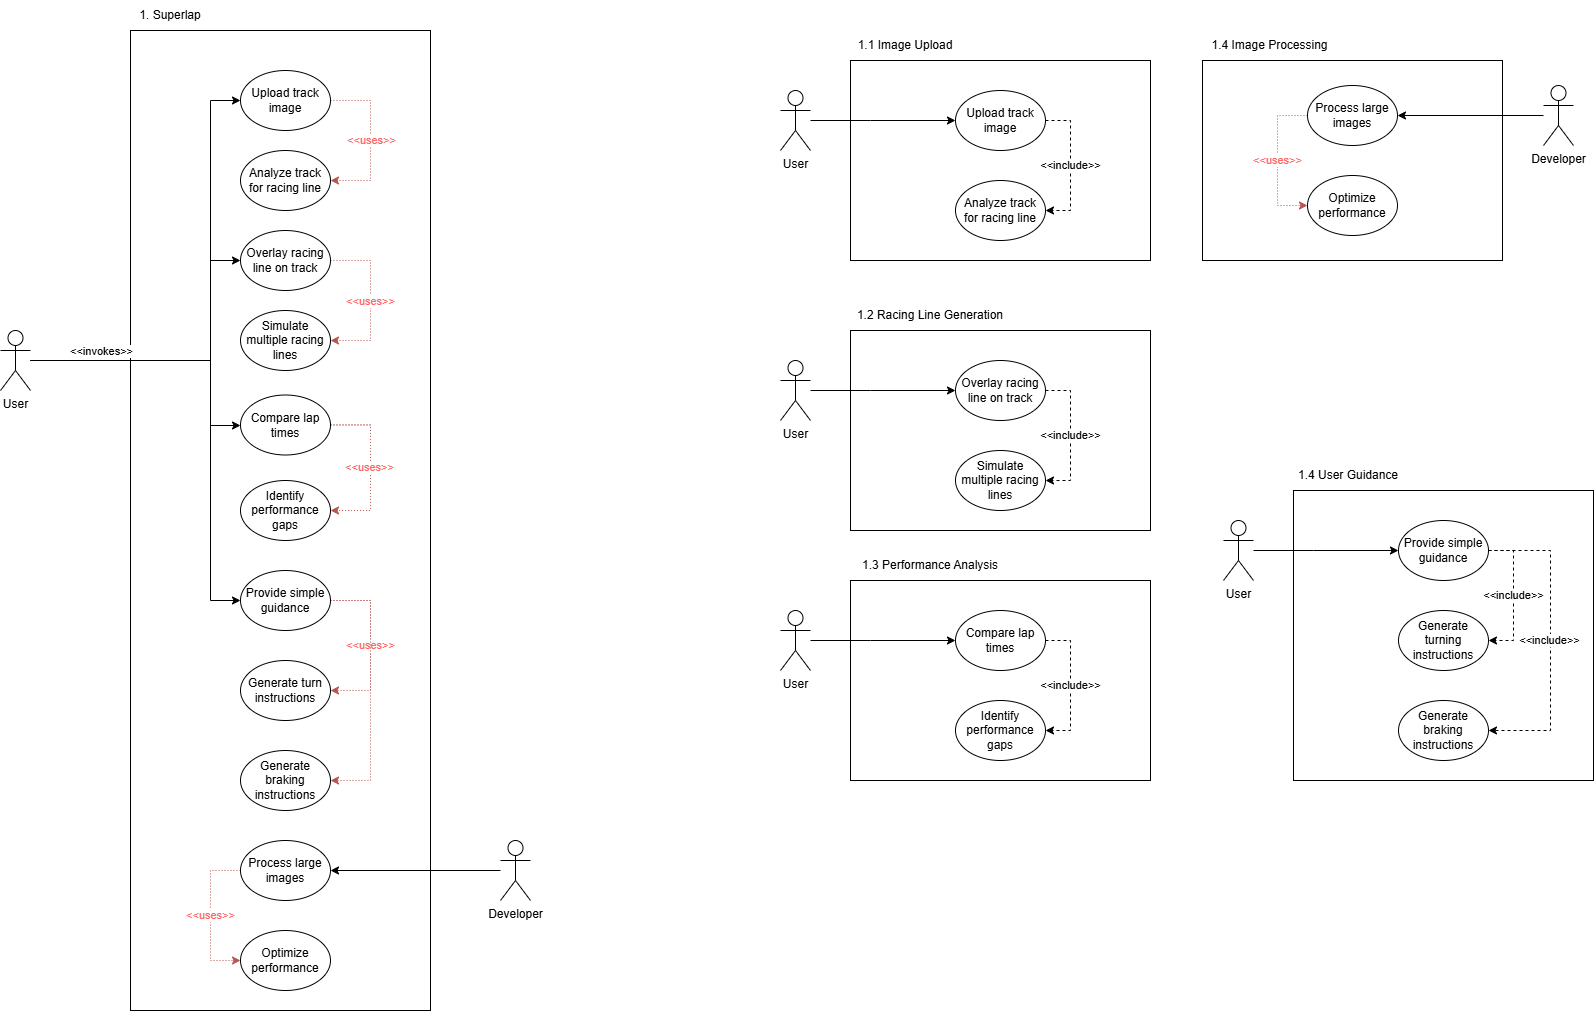

The diagram above was exported from draw.io. Its source (the exported page's mxGraphModel, read from the mxfile embedded in the PNG):
<mxGraphModel dx="2037" dy="1110" grid="1" gridSize="10" guides="1" tooltips="1" connect="1" arrows="1" fold="1" page="1" pageScale="1" pageWidth="827" pageHeight="1169" math="0" shadow="0">
  <root>
    <mxCell id="0" />
    <mxCell id="1" parent="0" />
    <mxCell id="GiKi07wSrL8HT4XrNfaL-78" value="" style="rounded=0;whiteSpace=wrap;html=1;" parent="1" vertex="1">
      <mxGeometry x="1212" y="70" width="300" height="200" as="geometry" />
    </mxCell>
    <mxCell id="GiKi07wSrL8HT4XrNfaL-79" value="1.4 Image Processing" style="text;html=1;align=center;verticalAlign=middle;whiteSpace=wrap;rounded=0;" parent="1" vertex="1">
      <mxGeometry x="1212" y="40" width="135" height="30" as="geometry" />
    </mxCell>
    <mxCell id="GiKi07wSrL8HT4XrNfaL-42" value="" style="rounded=0;whiteSpace=wrap;html=1;" parent="1" vertex="1">
      <mxGeometry x="860" y="70" width="300" height="200" as="geometry" />
    </mxCell>
    <mxCell id="GiKi07wSrL8HT4XrNfaL-17" value="" style="rounded=0;whiteSpace=wrap;html=1;strokeWidth=1;" parent="1" vertex="1">
      <mxGeometry x="140" y="40" width="300" height="980" as="geometry" />
    </mxCell>
    <mxCell id="GiKi07wSrL8HT4XrNfaL-10" style="edgeStyle=orthogonalEdgeStyle;rounded=0;orthogonalLoop=1;jettySize=auto;html=1;endArrow=classic;startFill=0;endFill=1;" parent="1" source="GiKi07wSrL8HT4XrNfaL-1" target="GiKi07wSrL8HT4XrNfaL-8" edge="1">
      <mxGeometry relative="1" as="geometry">
        <Array as="points">
          <mxPoint x="220" y="370" />
          <mxPoint x="220" y="270" />
        </Array>
      </mxGeometry>
    </mxCell>
    <mxCell id="GiKi07wSrL8HT4XrNfaL-24" style="edgeStyle=orthogonalEdgeStyle;rounded=0;orthogonalLoop=1;jettySize=auto;html=1;endArrow=classic;startFill=0;endFill=1;" parent="1" source="GiKi07wSrL8HT4XrNfaL-1" target="GiKi07wSrL8HT4XrNfaL-12" edge="1">
      <mxGeometry relative="1" as="geometry">
        <Array as="points">
          <mxPoint x="220" y="370" />
          <mxPoint x="220" y="435" />
        </Array>
      </mxGeometry>
    </mxCell>
    <mxCell id="GiKi07wSrL8HT4XrNfaL-25" style="edgeStyle=orthogonalEdgeStyle;rounded=0;orthogonalLoop=1;jettySize=auto;html=1;endArrow=classic;startFill=0;endFill=1;" parent="1" source="GiKi07wSrL8HT4XrNfaL-1" target="GiKi07wSrL8HT4XrNfaL-2" edge="1">
      <mxGeometry relative="1" as="geometry">
        <Array as="points">
          <mxPoint x="220" y="370" />
          <mxPoint x="220" y="110" />
        </Array>
      </mxGeometry>
    </mxCell>
    <mxCell id="GiKi07wSrL8HT4XrNfaL-26" style="edgeStyle=orthogonalEdgeStyle;rounded=0;orthogonalLoop=1;jettySize=auto;html=1;endArrow=classic;startFill=0;endFill=1;" parent="1" source="GiKi07wSrL8HT4XrNfaL-1" target="GiKi07wSrL8HT4XrNfaL-14" edge="1">
      <mxGeometry relative="1" as="geometry">
        <Array as="points">
          <mxPoint x="220" y="370" />
          <mxPoint x="220" y="610" />
        </Array>
      </mxGeometry>
    </mxCell>
    <mxCell id="GiKi07wSrL8HT4XrNfaL-40" value="&amp;lt;&amp;lt;invokes&amp;gt;&amp;gt;" style="edgeLabel;html=1;align=center;verticalAlign=middle;resizable=0;points=[];" parent="GiKi07wSrL8HT4XrNfaL-26" connectable="0" vertex="1">
      <mxGeometry x="-0.6" relative="1" as="geometry">
        <mxPoint x="-20" y="-10" as="offset" />
      </mxGeometry>
    </mxCell>
    <mxCell id="GiKi07wSrL8HT4XrNfaL-1" value="User" style="shape=umlActor;verticalLabelPosition=bottom;verticalAlign=top;html=1;outlineConnect=0;" parent="1" vertex="1">
      <mxGeometry x="10" y="340" width="30" height="60" as="geometry" />
    </mxCell>
    <mxCell id="GiKi07wSrL8HT4XrNfaL-27" style="edgeStyle=orthogonalEdgeStyle;rounded=0;orthogonalLoop=1;jettySize=auto;html=1;dashed=1;dashPattern=1 2;endArrow=classic;startFill=0;fillColor=#f8cecc;strokeColor=#b85450;endFill=1;" parent="1" source="GiKi07wSrL8HT4XrNfaL-2" target="GiKi07wSrL8HT4XrNfaL-5" edge="1">
      <mxGeometry relative="1" as="geometry">
        <Array as="points">
          <mxPoint x="380" y="110" />
          <mxPoint x="380" y="190" />
        </Array>
      </mxGeometry>
    </mxCell>
    <mxCell id="GiKi07wSrL8HT4XrNfaL-28" value="&lt;font style=&quot;color: rgb(255, 102, 102);&quot;&gt;&amp;lt;&amp;lt;uses&amp;gt;&amp;gt;&lt;/font&gt;" style="edgeLabel;html=1;align=center;verticalAlign=middle;resizable=0;points=[];" parent="GiKi07wSrL8HT4XrNfaL-27" connectable="0" vertex="1">
      <mxGeometry x="-0.135" y="2" relative="1" as="geometry">
        <mxPoint x="-2" y="11" as="offset" />
      </mxGeometry>
    </mxCell>
    <mxCell id="GiKi07wSrL8HT4XrNfaL-2" value="Upload track image" style="ellipse;whiteSpace=wrap;html=1;" parent="1" vertex="1">
      <mxGeometry x="250" y="80" width="90" height="60" as="geometry" />
    </mxCell>
    <mxCell id="GiKi07wSrL8HT4XrNfaL-5" value="Analyze track for racing line" style="ellipse;whiteSpace=wrap;html=1;" parent="1" vertex="1">
      <mxGeometry x="250" y="160" width="90" height="60" as="geometry" />
    </mxCell>
    <mxCell id="GiKi07wSrL8HT4XrNfaL-31" style="edgeStyle=orthogonalEdgeStyle;rounded=0;orthogonalLoop=1;jettySize=auto;html=1;dashed=1;dashPattern=1 2;endArrow=classic;startFill=0;fillColor=#f8cecc;strokeColor=#b85450;endFill=1;" parent="1" source="GiKi07wSrL8HT4XrNfaL-8" target="GiKi07wSrL8HT4XrNfaL-11" edge="1">
      <mxGeometry relative="1" as="geometry">
        <Array as="points">
          <mxPoint x="380" y="270" />
          <mxPoint x="380" y="350" />
        </Array>
      </mxGeometry>
    </mxCell>
    <mxCell id="GiKi07wSrL8HT4XrNfaL-32" value="&lt;font style=&quot;color: rgb(255, 102, 102);&quot;&gt;&amp;lt;&amp;lt;uses&amp;gt;&amp;gt;&lt;/font&gt;" style="edgeLabel;html=1;align=center;verticalAlign=middle;resizable=0;points=[];" parent="GiKi07wSrL8HT4XrNfaL-31" connectable="0" vertex="1">
      <mxGeometry x="0.0025" y="-1" relative="1" as="geometry">
        <mxPoint as="offset" />
      </mxGeometry>
    </mxCell>
    <mxCell id="GiKi07wSrL8HT4XrNfaL-8" value="Overlay racing line on track" style="ellipse;whiteSpace=wrap;html=1;" parent="1" vertex="1">
      <mxGeometry x="250" y="240" width="90" height="60" as="geometry" />
    </mxCell>
    <mxCell id="GiKi07wSrL8HT4XrNfaL-11" value="Simulate multiple racing lines" style="ellipse;whiteSpace=wrap;html=1;" parent="1" vertex="1">
      <mxGeometry x="250" y="320" width="90" height="60" as="geometry" />
    </mxCell>
    <mxCell id="GiKi07wSrL8HT4XrNfaL-29" style="edgeStyle=orthogonalEdgeStyle;rounded=0;orthogonalLoop=1;jettySize=auto;html=1;dashed=1;dashPattern=1 2;endArrow=classic;startFill=0;fillColor=#f8cecc;strokeColor=#b85450;endFill=1;" parent="1" source="GiKi07wSrL8HT4XrNfaL-12" target="GiKi07wSrL8HT4XrNfaL-13" edge="1">
      <mxGeometry relative="1" as="geometry">
        <Array as="points">
          <mxPoint x="380" y="435" />
          <mxPoint x="380" y="520" />
        </Array>
      </mxGeometry>
    </mxCell>
    <mxCell id="GiKi07wSrL8HT4XrNfaL-30" value="&lt;font style=&quot;color: rgb(255, 102, 102);&quot;&gt;&amp;lt;&amp;lt;uses&amp;gt;&amp;gt;&lt;/font&gt;" style="edgeLabel;html=1;align=center;verticalAlign=middle;resizable=0;points=[];" parent="GiKi07wSrL8HT4XrNfaL-29" connectable="0" vertex="1">
      <mxGeometry x="-0.0248" y="-2" relative="1" as="geometry">
        <mxPoint as="offset" />
      </mxGeometry>
    </mxCell>
    <mxCell id="GiKi07wSrL8HT4XrNfaL-12" value="Compare lap times" style="ellipse;whiteSpace=wrap;html=1;" parent="1" vertex="1">
      <mxGeometry x="250" y="404.5" width="90" height="60" as="geometry" />
    </mxCell>
    <mxCell id="GiKi07wSrL8HT4XrNfaL-13" value="Identify performance gaps" style="ellipse;whiteSpace=wrap;html=1;" parent="1" vertex="1">
      <mxGeometry x="250" y="490" width="90" height="60" as="geometry" />
    </mxCell>
    <mxCell id="GiKi07wSrL8HT4XrNfaL-35" style="edgeStyle=orthogonalEdgeStyle;rounded=0;orthogonalLoop=1;jettySize=auto;html=1;endArrow=classic;startFill=0;dashed=1;dashPattern=1 2;fillColor=#f8cecc;strokeColor=#b85450;endFill=1;" parent="1" source="GiKi07wSrL8HT4XrNfaL-14" target="GiKi07wSrL8HT4XrNfaL-15" edge="1">
      <mxGeometry relative="1" as="geometry">
        <Array as="points">
          <mxPoint x="380" y="610" />
          <mxPoint x="380" y="700" />
        </Array>
      </mxGeometry>
    </mxCell>
    <mxCell id="GiKi07wSrL8HT4XrNfaL-36" value="&lt;font style=&quot;color: rgb(255, 102, 102);&quot;&gt;&amp;lt;&amp;lt;uses&amp;gt;&amp;gt;&lt;/font&gt;" style="edgeLabel;html=1;align=center;verticalAlign=middle;resizable=0;points=[];" parent="GiKi07wSrL8HT4XrNfaL-35" connectable="0" vertex="1">
      <mxGeometry x="-0.0094" y="-1" relative="1" as="geometry">
        <mxPoint as="offset" />
      </mxGeometry>
    </mxCell>
    <mxCell id="GiKi07wSrL8HT4XrNfaL-37" style="edgeStyle=orthogonalEdgeStyle;rounded=0;orthogonalLoop=1;jettySize=auto;html=1;dashed=1;dashPattern=1 2;fillColor=#f8cecc;strokeColor=#b85450;endArrow=classic;startFill=0;endFill=1;" parent="1" source="GiKi07wSrL8HT4XrNfaL-14" target="GiKi07wSrL8HT4XrNfaL-16" edge="1">
      <mxGeometry relative="1" as="geometry">
        <Array as="points">
          <mxPoint x="380" y="610" />
          <mxPoint x="380" y="790" />
        </Array>
      </mxGeometry>
    </mxCell>
    <mxCell id="GiKi07wSrL8HT4XrNfaL-14" value="Provide simple guidance" style="ellipse;whiteSpace=wrap;html=1;" parent="1" vertex="1">
      <mxGeometry x="250" y="580" width="90" height="60" as="geometry" />
    </mxCell>
    <mxCell id="GiKi07wSrL8HT4XrNfaL-15" value="Generate turn instructions" style="ellipse;whiteSpace=wrap;html=1;" parent="1" vertex="1">
      <mxGeometry x="250" y="670" width="90" height="60" as="geometry" />
    </mxCell>
    <mxCell id="GiKi07wSrL8HT4XrNfaL-16" value="Generate braking instructions" style="ellipse;whiteSpace=wrap;html=1;" parent="1" vertex="1">
      <mxGeometry x="250" y="760" width="90" height="60" as="geometry" />
    </mxCell>
    <mxCell id="GiKi07wSrL8HT4XrNfaL-18" value="1. Superlap" style="text;html=1;align=center;verticalAlign=middle;whiteSpace=wrap;rounded=0;" parent="1" vertex="1">
      <mxGeometry x="140" y="10" width="80" height="30" as="geometry" />
    </mxCell>
    <mxCell id="GiKi07wSrL8HT4XrNfaL-38" style="edgeStyle=orthogonalEdgeStyle;rounded=0;orthogonalLoop=1;jettySize=auto;html=1;fillColor=#f8cecc;strokeColor=#b85450;dashed=1;dashPattern=1 2;endArrow=classic;startFill=0;endFill=1;" parent="1" source="GiKi07wSrL8HT4XrNfaL-19" target="GiKi07wSrL8HT4XrNfaL-20" edge="1">
      <mxGeometry relative="1" as="geometry">
        <Array as="points">
          <mxPoint x="220" y="880" />
          <mxPoint x="220" y="970" />
        </Array>
      </mxGeometry>
    </mxCell>
    <mxCell id="GiKi07wSrL8HT4XrNfaL-39" value="&lt;font style=&quot;color: rgb(255, 102, 102);&quot;&gt;&amp;lt;&amp;lt;uses&amp;gt;&amp;gt;&lt;/font&gt;" style="edgeLabel;html=1;align=center;verticalAlign=middle;resizable=0;points=[];" parent="GiKi07wSrL8HT4XrNfaL-38" connectable="0" vertex="1">
      <mxGeometry x="-0.0107" y="-1" relative="1" as="geometry">
        <mxPoint as="offset" />
      </mxGeometry>
    </mxCell>
    <mxCell id="GiKi07wSrL8HT4XrNfaL-19" value="Process large images" style="ellipse;whiteSpace=wrap;html=1;" parent="1" vertex="1">
      <mxGeometry x="250" y="850" width="90" height="60" as="geometry" />
    </mxCell>
    <mxCell id="GiKi07wSrL8HT4XrNfaL-20" value="Optimize performance" style="ellipse;whiteSpace=wrap;html=1;" parent="1" vertex="1">
      <mxGeometry x="250" y="940" width="90" height="60" as="geometry" />
    </mxCell>
    <mxCell id="GiKi07wSrL8HT4XrNfaL-22" style="edgeStyle=orthogonalEdgeStyle;rounded=0;orthogonalLoop=1;jettySize=auto;html=1;endArrow=classic;startFill=0;endFill=1;" parent="1" source="GiKi07wSrL8HT4XrNfaL-21" target="GiKi07wSrL8HT4XrNfaL-19" edge="1">
      <mxGeometry relative="1" as="geometry" />
    </mxCell>
    <mxCell id="GiKi07wSrL8HT4XrNfaL-21" value="Developer" style="shape=umlActor;verticalLabelPosition=bottom;verticalAlign=top;html=1;outlineConnect=0;" parent="1" vertex="1">
      <mxGeometry x="510" y="850" width="30" height="60" as="geometry" />
    </mxCell>
    <mxCell id="GiKi07wSrL8HT4XrNfaL-47" value="&amp;lt;&amp;lt;include&amp;gt;&amp;gt;" style="edgeStyle=orthogonalEdgeStyle;rounded=0;orthogonalLoop=1;jettySize=auto;html=1;endArrow=classic;startFill=0;fillColor=#dae8fc;strokeColor=#000000;dashed=1;startArrow=none;endFill=1;" parent="1" source="GiKi07wSrL8HT4XrNfaL-41" target="GiKi07wSrL8HT4XrNfaL-43" edge="1">
      <mxGeometry relative="1" as="geometry">
        <Array as="points">
          <mxPoint x="1080" y="130" />
          <mxPoint x="1080" y="220" />
        </Array>
      </mxGeometry>
    </mxCell>
    <mxCell id="GiKi07wSrL8HT4XrNfaL-41" value="Upload track image" style="ellipse;whiteSpace=wrap;html=1;" parent="1" vertex="1">
      <mxGeometry x="965" y="100" width="90" height="60" as="geometry" />
    </mxCell>
    <mxCell id="GiKi07wSrL8HT4XrNfaL-43" value="Analyze track for racing line" style="ellipse;whiteSpace=wrap;html=1;" parent="1" vertex="1">
      <mxGeometry x="965" y="190" width="90" height="60" as="geometry" />
    </mxCell>
    <mxCell id="GiKi07wSrL8HT4XrNfaL-46" style="edgeStyle=orthogonalEdgeStyle;rounded=0;orthogonalLoop=1;jettySize=auto;html=1;endArrow=classic;startFill=0;endFill=1;" parent="1" source="GiKi07wSrL8HT4XrNfaL-44" target="GiKi07wSrL8HT4XrNfaL-41" edge="1">
      <mxGeometry relative="1" as="geometry">
        <Array as="points">
          <mxPoint x="880" y="130" />
          <mxPoint x="880" y="130" />
        </Array>
      </mxGeometry>
    </mxCell>
    <mxCell id="GiKi07wSrL8HT4XrNfaL-44" value="User" style="shape=umlActor;verticalLabelPosition=bottom;verticalAlign=top;html=1;outlineConnect=0;" parent="1" vertex="1">
      <mxGeometry x="790" y="100" width="30" height="60" as="geometry" />
    </mxCell>
    <mxCell id="GiKi07wSrL8HT4XrNfaL-45" value="1.1 Image Upload" style="text;html=1;align=center;verticalAlign=middle;whiteSpace=wrap;rounded=0;" parent="1" vertex="1">
      <mxGeometry x="860" y="40" width="110" height="30" as="geometry" />
    </mxCell>
    <mxCell id="GiKi07wSrL8HT4XrNfaL-49" value="" style="rounded=0;whiteSpace=wrap;html=1;" parent="1" vertex="1">
      <mxGeometry x="860" y="340" width="300" height="200" as="geometry" />
    </mxCell>
    <mxCell id="GiKi07wSrL8HT4XrNfaL-50" value="&amp;lt;&amp;lt;include&amp;gt;&amp;gt;" style="edgeStyle=orthogonalEdgeStyle;rounded=0;orthogonalLoop=1;jettySize=auto;html=1;endArrow=classic;startFill=0;fillColor=#dae8fc;strokeColor=#000000;dashed=1;endFill=1;" parent="1" source="GiKi07wSrL8HT4XrNfaL-51" target="GiKi07wSrL8HT4XrNfaL-52" edge="1">
      <mxGeometry relative="1" as="geometry">
        <Array as="points">
          <mxPoint x="1080" y="400" />
          <mxPoint x="1080" y="490" />
        </Array>
      </mxGeometry>
    </mxCell>
    <mxCell id="GiKi07wSrL8HT4XrNfaL-51" value="Overlay racing line on track" style="ellipse;whiteSpace=wrap;html=1;" parent="1" vertex="1">
      <mxGeometry x="965" y="370" width="90" height="60" as="geometry" />
    </mxCell>
    <mxCell id="GiKi07wSrL8HT4XrNfaL-52" value="Simulate multiple racing lines" style="ellipse;whiteSpace=wrap;html=1;" parent="1" vertex="1">
      <mxGeometry x="965" y="460" width="90" height="60" as="geometry" />
    </mxCell>
    <mxCell id="GiKi07wSrL8HT4XrNfaL-53" style="edgeStyle=orthogonalEdgeStyle;rounded=0;orthogonalLoop=1;jettySize=auto;html=1;endArrow=classic;startFill=0;endFill=1;" parent="1" source="GiKi07wSrL8HT4XrNfaL-54" target="GiKi07wSrL8HT4XrNfaL-51" edge="1">
      <mxGeometry relative="1" as="geometry">
        <Array as="points">
          <mxPoint x="880" y="400" />
          <mxPoint x="880" y="400" />
        </Array>
      </mxGeometry>
    </mxCell>
    <mxCell id="GiKi07wSrL8HT4XrNfaL-54" value="User" style="shape=umlActor;verticalLabelPosition=bottom;verticalAlign=top;html=1;outlineConnect=0;" parent="1" vertex="1">
      <mxGeometry x="790" y="370" width="30" height="60" as="geometry" />
    </mxCell>
    <mxCell id="GiKi07wSrL8HT4XrNfaL-55" value="1.2 Racing Line Generation" style="text;html=1;align=center;verticalAlign=middle;whiteSpace=wrap;rounded=0;" parent="1" vertex="1">
      <mxGeometry x="860" y="310" width="160" height="30" as="geometry" />
    </mxCell>
    <mxCell id="GiKi07wSrL8HT4XrNfaL-56" value="" style="rounded=0;whiteSpace=wrap;html=1;" parent="1" vertex="1">
      <mxGeometry x="860" y="590" width="300" height="200" as="geometry" />
    </mxCell>
    <mxCell id="GiKi07wSrL8HT4XrNfaL-57" value="&amp;lt;&amp;lt;include&amp;gt;&amp;gt;" style="edgeStyle=orthogonalEdgeStyle;rounded=0;orthogonalLoop=1;jettySize=auto;html=1;endArrow=classic;startFill=0;fillColor=#dae8fc;strokeColor=#000000;dashed=1;endFill=1;" parent="1" source="GiKi07wSrL8HT4XrNfaL-58" target="GiKi07wSrL8HT4XrNfaL-59" edge="1">
      <mxGeometry relative="1" as="geometry">
        <Array as="points">
          <mxPoint x="1080" y="650" />
          <mxPoint x="1080" y="740" />
        </Array>
      </mxGeometry>
    </mxCell>
    <mxCell id="GiKi07wSrL8HT4XrNfaL-58" value="Compare lap times" style="ellipse;whiteSpace=wrap;html=1;" parent="1" vertex="1">
      <mxGeometry x="965" y="620" width="90" height="60" as="geometry" />
    </mxCell>
    <mxCell id="GiKi07wSrL8HT4XrNfaL-59" value="Identify performance gaps" style="ellipse;whiteSpace=wrap;html=1;" parent="1" vertex="1">
      <mxGeometry x="965" y="710" width="90" height="60" as="geometry" />
    </mxCell>
    <mxCell id="GiKi07wSrL8HT4XrNfaL-60" style="edgeStyle=orthogonalEdgeStyle;rounded=0;orthogonalLoop=1;jettySize=auto;html=1;endArrow=classic;startFill=0;endFill=1;" parent="1" source="GiKi07wSrL8HT4XrNfaL-61" target="GiKi07wSrL8HT4XrNfaL-58" edge="1">
      <mxGeometry relative="1" as="geometry">
        <Array as="points">
          <mxPoint x="880" y="650" />
          <mxPoint x="880" y="650" />
        </Array>
      </mxGeometry>
    </mxCell>
    <mxCell id="GiKi07wSrL8HT4XrNfaL-61" value="User" style="shape=umlActor;verticalLabelPosition=bottom;verticalAlign=top;html=1;outlineConnect=0;" parent="1" vertex="1">
      <mxGeometry x="790" y="620" width="30" height="60" as="geometry" />
    </mxCell>
    <mxCell id="GiKi07wSrL8HT4XrNfaL-62" value="1.3 Performance Analysis" style="text;html=1;align=center;verticalAlign=middle;whiteSpace=wrap;rounded=0;" parent="1" vertex="1">
      <mxGeometry x="860" y="560" width="160" height="30" as="geometry" />
    </mxCell>
    <mxCell id="GiKi07wSrL8HT4XrNfaL-63" value="" style="rounded=0;whiteSpace=wrap;html=1;" parent="1" vertex="1">
      <mxGeometry x="1303" y="500" width="300" height="290" as="geometry" />
    </mxCell>
    <mxCell id="GiKi07wSrL8HT4XrNfaL-64" value="&amp;lt;&amp;lt;include&amp;gt;&amp;gt;" style="edgeStyle=orthogonalEdgeStyle;rounded=0;orthogonalLoop=1;jettySize=auto;html=1;endArrow=classic;startFill=0;fillColor=#dae8fc;strokeColor=#000000;dashed=1;endFill=1;" parent="1" source="GiKi07wSrL8HT4XrNfaL-65" target="GiKi07wSrL8HT4XrNfaL-66" edge="1">
      <mxGeometry relative="1" as="geometry">
        <Array as="points">
          <mxPoint x="1523" y="560" />
          <mxPoint x="1523" y="650" />
        </Array>
      </mxGeometry>
    </mxCell>
    <mxCell id="GiKi07wSrL8HT4XrNfaL-71" style="edgeStyle=orthogonalEdgeStyle;rounded=0;orthogonalLoop=1;jettySize=auto;html=1;dashed=1;endArrow=classic;startFill=0;fillColor=#dae8fc;strokeColor=#000000;endFill=1;" parent="1" source="GiKi07wSrL8HT4XrNfaL-65" target="GiKi07wSrL8HT4XrNfaL-70" edge="1">
      <mxGeometry relative="1" as="geometry">
        <Array as="points">
          <mxPoint x="1560" y="560" />
          <mxPoint x="1560" y="740" />
        </Array>
      </mxGeometry>
    </mxCell>
    <mxCell id="PWwDOyI4SVsNz1mzIwy8-1" value="&amp;lt;&amp;lt;include&amp;gt;&amp;gt;" style="edgeLabel;html=1;align=center;verticalAlign=middle;resizable=0;points=[];" vertex="1" connectable="0" parent="GiKi07wSrL8HT4XrNfaL-71">
      <mxGeometry y="-2" relative="1" as="geometry">
        <mxPoint as="offset" />
      </mxGeometry>
    </mxCell>
    <mxCell id="GiKi07wSrL8HT4XrNfaL-65" value="Provide simple guidance" style="ellipse;whiteSpace=wrap;html=1;" parent="1" vertex="1">
      <mxGeometry x="1408" y="530" width="90" height="60" as="geometry" />
    </mxCell>
    <mxCell id="GiKi07wSrL8HT4XrNfaL-66" value="Generate turning instructions" style="ellipse;whiteSpace=wrap;html=1;" parent="1" vertex="1">
      <mxGeometry x="1408" y="620" width="90" height="60" as="geometry" />
    </mxCell>
    <mxCell id="GiKi07wSrL8HT4XrNfaL-67" style="edgeStyle=orthogonalEdgeStyle;rounded=0;orthogonalLoop=1;jettySize=auto;html=1;endArrow=classic;startFill=0;endFill=1;" parent="1" source="GiKi07wSrL8HT4XrNfaL-68" target="GiKi07wSrL8HT4XrNfaL-65" edge="1">
      <mxGeometry relative="1" as="geometry">
        <Array as="points">
          <mxPoint x="1323" y="560" />
          <mxPoint x="1323" y="560" />
        </Array>
      </mxGeometry>
    </mxCell>
    <mxCell id="GiKi07wSrL8HT4XrNfaL-68" value="User" style="shape=umlActor;verticalLabelPosition=bottom;verticalAlign=top;html=1;outlineConnect=0;" parent="1" vertex="1">
      <mxGeometry x="1233" y="530" width="30" height="60" as="geometry" />
    </mxCell>
    <mxCell id="GiKi07wSrL8HT4XrNfaL-69" value="1.4 User Guidance" style="text;html=1;align=center;verticalAlign=middle;whiteSpace=wrap;rounded=0;" parent="1" vertex="1">
      <mxGeometry x="1303" y="470" width="110" height="30" as="geometry" />
    </mxCell>
    <mxCell id="GiKi07wSrL8HT4XrNfaL-70" value="Generate braking instructions" style="ellipse;whiteSpace=wrap;html=1;" parent="1" vertex="1">
      <mxGeometry x="1408" y="710" width="90" height="60" as="geometry" />
    </mxCell>
    <mxCell id="GiKi07wSrL8HT4XrNfaL-72" style="edgeStyle=orthogonalEdgeStyle;rounded=0;orthogonalLoop=1;jettySize=auto;html=1;fillColor=#f8cecc;strokeColor=#b85450;dashed=1;dashPattern=1 2;endArrow=classic;startFill=0;endFill=1;" parent="1" source="GiKi07wSrL8HT4XrNfaL-74" target="GiKi07wSrL8HT4XrNfaL-75" edge="1">
      <mxGeometry relative="1" as="geometry">
        <Array as="points">
          <mxPoint x="1287" y="125" />
          <mxPoint x="1287" y="215" />
        </Array>
      </mxGeometry>
    </mxCell>
    <mxCell id="GiKi07wSrL8HT4XrNfaL-73" value="&lt;font style=&quot;color: rgb(255, 102, 102);&quot;&gt;&amp;lt;&amp;lt;uses&amp;gt;&amp;gt;&lt;/font&gt;" style="edgeLabel;html=1;align=center;verticalAlign=middle;resizable=0;points=[];" parent="GiKi07wSrL8HT4XrNfaL-72" connectable="0" vertex="1">
      <mxGeometry x="-0.0107" y="-1" relative="1" as="geometry">
        <mxPoint as="offset" />
      </mxGeometry>
    </mxCell>
    <mxCell id="GiKi07wSrL8HT4XrNfaL-74" value="Process large images" style="ellipse;whiteSpace=wrap;html=1;" parent="1" vertex="1">
      <mxGeometry x="1317" y="95" width="90" height="60" as="geometry" />
    </mxCell>
    <mxCell id="GiKi07wSrL8HT4XrNfaL-75" value="Optimize performance" style="ellipse;whiteSpace=wrap;html=1;" parent="1" vertex="1">
      <mxGeometry x="1317" y="185" width="90" height="60" as="geometry" />
    </mxCell>
    <mxCell id="GiKi07wSrL8HT4XrNfaL-76" style="edgeStyle=orthogonalEdgeStyle;rounded=0;orthogonalLoop=1;jettySize=auto;html=1;endArrow=classic;startFill=0;endFill=1;" parent="1" source="GiKi07wSrL8HT4XrNfaL-77" target="GiKi07wSrL8HT4XrNfaL-74" edge="1">
      <mxGeometry relative="1" as="geometry" />
    </mxCell>
    <mxCell id="GiKi07wSrL8HT4XrNfaL-77" value="Developer" style="shape=umlActor;verticalLabelPosition=bottom;verticalAlign=top;html=1;outlineConnect=0;" parent="1" vertex="1">
      <mxGeometry x="1553" y="95" width="30" height="60" as="geometry" />
    </mxCell>
  </root>
</mxGraphModel>